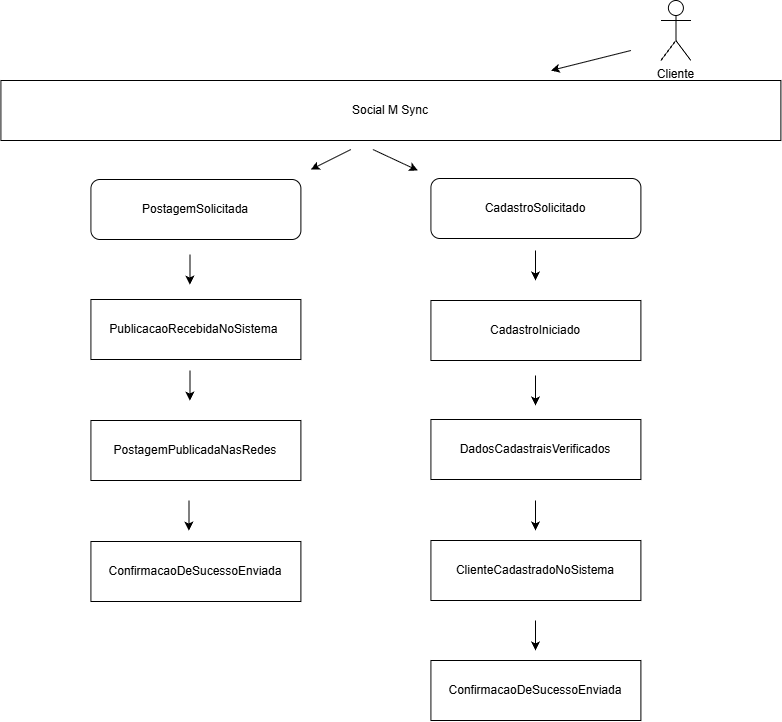

The diagram above was exported from draw.io. Its source (the exported page's mxGraphModel, read from the mxfile embedded in the PNG):
<mxGraphModel dx="1178" dy="658" grid="1" gridSize="10" guides="1" tooltips="1" connect="1" arrows="1" fold="1" page="1" pageScale="1" pageWidth="850" pageHeight="1100" math="0" shadow="0">
  <root>
    <mxCell id="0" />
    <mxCell id="1" parent="0" />
    <mxCell id="opBFGt0b5y_khSBqhEF8-1" parent="1" style="rounded=0;whiteSpace=wrap;html=1;" value="Social M Sync" vertex="1">
      <mxGeometry height="60" width="780" x="50" y="100" as="geometry" />
    </mxCell>
    <mxCell id="opBFGt0b5y_khSBqhEF8-10" parent="1" style="rounded=0;whiteSpace=wrap;html=1;" value="PublicacaoRecebidaNoSistema&amp;nbsp;" vertex="1">
      <mxGeometry height="60" width="210" x="140" y="319" as="geometry" />
    </mxCell>
    <mxCell id="opBFGt0b5y_khSBqhEF8-14" parent="1" style="rounded=0;whiteSpace=wrap;html=1;" value="PostagemPublicadaNasRedes" vertex="1">
      <mxGeometry height="60" width="210" x="140" y="440" as="geometry" />
    </mxCell>
    <mxCell id="opBFGt0b5y_khSBqhEF8-15" parent="1" style="rounded=0;whiteSpace=wrap;html=1;" value="ConfirmacaoDeSucessoEnviada" vertex="1">
      <mxGeometry height="60" width="210" x="140" y="561" as="geometry" />
    </mxCell>
    <mxCell id="opBFGt0b5y_khSBqhEF8-16" parent="1" style="rounded=0;whiteSpace=wrap;html=1;" value="CadastroIniciado" vertex="1">
      <mxGeometry height="60" width="210" x="480" y="320" as="geometry" />
    </mxCell>
    <mxCell id="opBFGt0b5y_khSBqhEF8-17" parent="1" style="rounded=0;whiteSpace=wrap;html=1;" value="DadosCadastraisVerificados" vertex="1">
      <mxGeometry height="60" width="210" x="480" y="439" as="geometry" />
    </mxCell>
    <mxCell id="opBFGt0b5y_khSBqhEF8-18" parent="1" style="rounded=0;whiteSpace=wrap;html=1;" value="ClienteCadastradoNoSistema" vertex="1">
      <mxGeometry height="60" width="210" x="480" y="560" as="geometry" />
    </mxCell>
    <mxCell id="opBFGt0b5y_khSBqhEF8-22" parent="1" style="rounded=1;whiteSpace=wrap;html=1;" value="PostagemSolicitada" vertex="1">
      <mxGeometry height="60" width="210" x="140" y="199" as="geometry" />
    </mxCell>
    <mxCell id="opBFGt0b5y_khSBqhEF8-23" parent="1" style="shape=umlActor;verticalLabelPosition=bottom;verticalAlign=top;html=1;outlineConnect=0;" value="Cliente" vertex="1">
      <mxGeometry height="60" width="30" x="710" y="20" as="geometry" />
    </mxCell>
    <mxCell id="opBFGt0b5y_khSBqhEF8-27" edge="1" parent="1" style="endArrow=classic;html=1;rounded=0;" value="">
      <mxGeometry height="50" relative="1" width="50" as="geometry">
        <mxPoint x="680" y="70" as="sourcePoint" />
        <mxPoint x="600" y="90" as="targetPoint" />
      </mxGeometry>
    </mxCell>
    <mxCell id="opBFGt0b5y_khSBqhEF8-30" parent="1" style="rounded=1;whiteSpace=wrap;html=1;" value="CadastroSolicitado" vertex="1">
      <mxGeometry height="60" width="210" x="480" y="198" as="geometry" />
    </mxCell>
    <mxCell id="opBFGt0b5y_khSBqhEF8-31" edge="1" parent="1" style="endArrow=classic;html=1;rounded=0;" value="">
      <mxGeometry height="50" relative="1" width="50" as="geometry">
        <mxPoint x="400" y="169" as="sourcePoint" />
        <mxPoint x="360" y="189" as="targetPoint" />
      </mxGeometry>
    </mxCell>
    <mxCell id="opBFGt0b5y_khSBqhEF8-32" edge="1" parent="1" style="endArrow=classic;html=1;rounded=0;" value="">
      <mxGeometry height="50" relative="1" width="50" as="geometry">
        <mxPoint x="422" y="169" as="sourcePoint" />
        <mxPoint x="467" y="190" as="targetPoint" />
      </mxGeometry>
    </mxCell>
    <mxCell id="opBFGt0b5y_khSBqhEF8-33" edge="1" parent="1" style="endArrow=classic;html=1;rounded=0;" value="">
      <mxGeometry height="50" relative="1" width="50" as="geometry">
        <Array as="points">
          <mxPoint x="584.58" y="280" />
        </Array>
        <mxPoint x="584.58" y="270" as="sourcePoint" />
        <mxPoint x="584.58" y="300" as="targetPoint" />
      </mxGeometry>
    </mxCell>
    <mxCell id="opBFGt0b5y_khSBqhEF8-34" edge="1" parent="1" style="endArrow=classic;html=1;rounded=0;" value="">
      <mxGeometry height="50" relative="1" width="50" as="geometry">
        <Array as="points">
          <mxPoint x="584.58" y="530" />
        </Array>
        <mxPoint x="584.58" y="520" as="sourcePoint" />
        <mxPoint x="584.58" y="550" as="targetPoint" />
      </mxGeometry>
    </mxCell>
    <mxCell id="opBFGt0b5y_khSBqhEF8-35" edge="1" parent="1" style="endArrow=classic;html=1;rounded=0;" value="">
      <mxGeometry height="50" relative="1" width="50" as="geometry">
        <Array as="points">
          <mxPoint x="584.58" y="405" />
        </Array>
        <mxPoint x="584.58" y="395" as="sourcePoint" />
        <mxPoint x="584.58" y="425" as="targetPoint" />
      </mxGeometry>
    </mxCell>
    <mxCell id="opBFGt0b5y_khSBqhEF8-39" edge="1" parent="1" style="endArrow=classic;html=1;rounded=0;" value="">
      <mxGeometry height="50" relative="1" width="50" as="geometry">
        <Array as="points">
          <mxPoint x="239" y="284" />
        </Array>
        <mxPoint x="239" y="274" as="sourcePoint" />
        <mxPoint x="239" y="304" as="targetPoint" />
      </mxGeometry>
    </mxCell>
    <mxCell id="opBFGt0b5y_khSBqhEF8-40" edge="1" parent="1" style="endArrow=classic;html=1;rounded=0;" value="">
      <mxGeometry height="50" relative="1" width="50" as="geometry">
        <Array as="points">
          <mxPoint x="239" y="400" />
        </Array>
        <mxPoint x="239" y="390" as="sourcePoint" />
        <mxPoint x="239" y="420" as="targetPoint" />
      </mxGeometry>
    </mxCell>
    <mxCell id="opBFGt0b5y_khSBqhEF8-42" edge="1" parent="1" style="endArrow=classic;html=1;rounded=0;" value="">
      <mxGeometry height="50" relative="1" width="50" as="geometry">
        <Array as="points">
          <mxPoint x="238" y="530" />
          <mxPoint x="238" y="540" />
        </Array>
        <mxPoint x="238" y="520" as="sourcePoint" />
        <mxPoint x="238" y="550" as="targetPoint" />
      </mxGeometry>
    </mxCell>
    <mxCell id="opBFGt0b5y_khSBqhEF8-45" parent="1" style="rounded=0;whiteSpace=wrap;html=1;" value="ConfirmacaoDeSucessoEnviada" vertex="1">
      <mxGeometry height="60" width="210" x="480" y="680" as="geometry" />
    </mxCell>
    <mxCell id="opBFGt0b5y_khSBqhEF8-46" edge="1" parent="1" style="endArrow=classic;html=1;rounded=0;" value="">
      <mxGeometry height="50" relative="1" width="50" as="geometry">
        <Array as="points">
          <mxPoint x="584.58" y="650" />
        </Array>
        <mxPoint x="584.58" y="640" as="sourcePoint" />
        <mxPoint x="584.58" y="670" as="targetPoint" />
      </mxGeometry>
    </mxCell>
  </root>
</mxGraphModel>